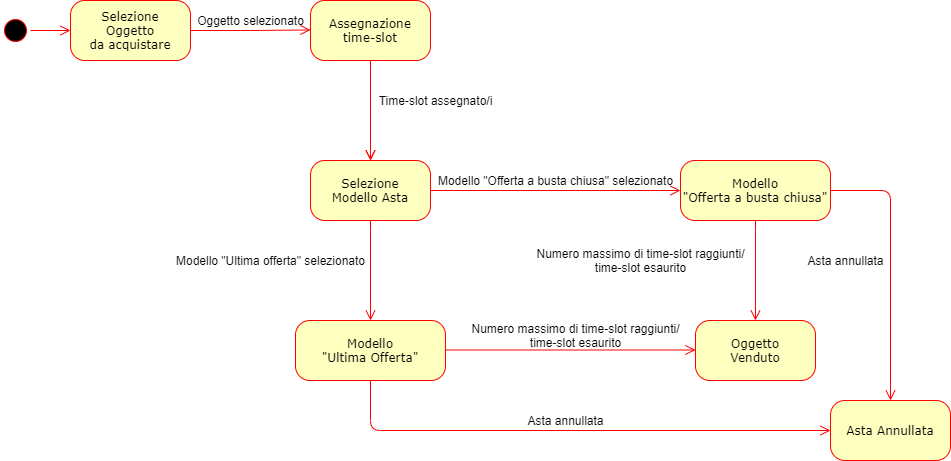

The diagram above was exported from draw.io. Its source (the exported page's mxGraphModel, read from the mxfile embedded in the PNG):
<mxGraphModel dx="1108" dy="433" grid="1" gridSize="10" guides="1" tooltips="1" connect="1" arrows="1" fold="1" page="1" pageScale="1" pageWidth="1100" pageHeight="850" background="#ffffff" math="0" shadow="0">
  <root>
    <mxCell id="0" />
    <mxCell id="1" parent="0" />
    <mxCell id="382b91b5511bd0f7-1" value="" style="ellipse;html=1;shape=startState;fillColor=#000000;strokeColor=#ff0000;rounded=1;shadow=0;comic=0;labelBackgroundColor=none;fontFamily=Verdana;fontSize=12;fontColor=#000000;align=center;direction=south;" parent="1" vertex="1">
      <mxGeometry x="130" y="135" width="30" height="30" as="geometry" />
    </mxCell>
    <mxCell id="382b91b5511bd0f7-5" value="Assegnazione&lt;br&gt;time-slot" style="rounded=1;whiteSpace=wrap;html=1;arcSize=24;fillColor=#ffffc0;strokeColor=#ff0000;shadow=0;comic=0;labelBackgroundColor=none;fontFamily=Verdana;fontSize=12;fontColor=#000000;align=center;" parent="1" vertex="1">
      <mxGeometry x="440" y="120" width="120" height="60" as="geometry" />
    </mxCell>
    <mxCell id="382b91b5511bd0f7-6" value="Selezione&lt;br&gt;Oggetto&lt;br&gt;da acquistare" style="rounded=1;whiteSpace=wrap;html=1;arcSize=24;fillColor=#ffffc0;strokeColor=#ff0000;shadow=0;comic=0;labelBackgroundColor=none;fontFamily=Verdana;fontSize=12;fontColor=#000000;align=center;" parent="1" vertex="1">
      <mxGeometry x="200" y="120" width="120" height="60" as="geometry" />
    </mxCell>
    <mxCell id="2a3bc250acf0617d-9" style="edgeStyle=orthogonalEdgeStyle;html=1;labelBackgroundColor=none;endArrow=open;endSize=8;strokeColor=#ff0000;fontFamily=Verdana;fontSize=12;align=left;" parent="1" source="382b91b5511bd0f7-1" target="382b91b5511bd0f7-6" edge="1">
      <mxGeometry relative="1" as="geometry" />
    </mxCell>
    <mxCell id="dyPRkWZAXjTV81JjuuN2-18" value="Selezione&lt;br&gt;Modello Asta" style="rounded=1;whiteSpace=wrap;html=1;arcSize=24;fillColor=#ffffc0;strokeColor=#ff0000;shadow=0;comic=0;labelBackgroundColor=none;fontFamily=Verdana;fontSize=12;fontColor=#000000;align=center;" parent="1" vertex="1">
      <mxGeometry x="440" y="280" width="120" height="60" as="geometry" />
    </mxCell>
    <mxCell id="dyPRkWZAXjTV81JjuuN2-19" style="edgeStyle=elbowEdgeStyle;html=1;labelBackgroundColor=none;endArrow=open;endSize=8;strokeColor=#ff0000;fontFamily=Verdana;fontSize=12;align=left;exitX=0.25;exitY=1;" parent="1" edge="1">
      <mxGeometry relative="1" as="geometry">
        <mxPoint x="499.5" y="180" as="sourcePoint" />
        <mxPoint x="500" y="280" as="targetPoint" />
      </mxGeometry>
    </mxCell>
    <mxCell id="dyPRkWZAXjTV81JjuuN2-20" style="edgeStyle=orthogonalEdgeStyle;html=1;labelBackgroundColor=none;endArrow=open;endSize=8;strokeColor=#ff0000;fontFamily=Verdana;fontSize=12;align=left;" parent="1" target="dyPRkWZAXjTV81JjuuN2-21" edge="1">
      <mxGeometry relative="1" as="geometry">
        <mxPoint x="560" y="310" as="sourcePoint" />
      </mxGeometry>
    </mxCell>
    <mxCell id="dyPRkWZAXjTV81JjuuN2-21" value="Modello&lt;br&gt;&quot;Offerta a busta chiusa&quot;" style="rounded=1;whiteSpace=wrap;html=1;arcSize=24;fillColor=#ffffc0;strokeColor=#ff0000;shadow=0;comic=0;labelBackgroundColor=none;fontFamily=Verdana;fontSize=12;fontColor=#000000;align=center;" parent="1" vertex="1">
      <mxGeometry x="810" y="280" width="150" height="60" as="geometry" />
    </mxCell>
    <mxCell id="dyPRkWZAXjTV81JjuuN2-23" style="edgeStyle=elbowEdgeStyle;html=1;labelBackgroundColor=none;endArrow=open;endSize=8;strokeColor=#ff0000;fontFamily=Verdana;fontSize=12;align=left;exitX=0.25;exitY=1;" parent="1" edge="1">
      <mxGeometry relative="1" as="geometry">
        <mxPoint x="499.5" y="340" as="sourcePoint" />
        <mxPoint x="500" y="440" as="targetPoint" />
      </mxGeometry>
    </mxCell>
    <mxCell id="dyPRkWZAXjTV81JjuuN2-25" value="Modello&lt;br&gt;&quot;Ultima Offerta&quot;" style="rounded=1;whiteSpace=wrap;html=1;arcSize=24;fillColor=#ffffc0;strokeColor=#ff0000;shadow=0;comic=0;labelBackgroundColor=none;fontFamily=Verdana;fontSize=12;fontColor=#000000;align=center;" parent="1" vertex="1">
      <mxGeometry x="425" y="440" width="150" height="60" as="geometry" />
    </mxCell>
    <mxCell id="dyPRkWZAXjTV81JjuuN2-26" style="edgeStyle=elbowEdgeStyle;html=1;labelBackgroundColor=none;endArrow=open;endSize=8;strokeColor=#ff0000;fontFamily=Verdana;fontSize=12;align=left;exitX=0.25;exitY=1;" parent="1" edge="1">
      <mxGeometry relative="1" as="geometry">
        <mxPoint x="499.5" y="180" as="sourcePoint" />
        <mxPoint x="500" y="280" as="targetPoint" />
      </mxGeometry>
    </mxCell>
    <mxCell id="dyPRkWZAXjTV81JjuuN2-27" value="Oggetto&lt;br&gt;Venduto" style="rounded=1;whiteSpace=wrap;html=1;arcSize=24;fillColor=#ffffc0;strokeColor=#ff0000;shadow=0;comic=0;labelBackgroundColor=none;fontFamily=Verdana;fontSize=12;fontColor=#000000;align=center;" parent="1" vertex="1">
      <mxGeometry x="825" y="440" width="120" height="60" as="geometry" />
    </mxCell>
    <mxCell id="dyPRkWZAXjTV81JjuuN2-29" style="edgeStyle=elbowEdgeStyle;html=1;labelBackgroundColor=none;endArrow=open;endSize=8;strokeColor=#ff0000;fontFamily=Verdana;fontSize=12;align=left;exitX=0.25;exitY=1;" parent="1" edge="1">
      <mxGeometry relative="1" as="geometry">
        <mxPoint x="884.5" y="340" as="sourcePoint" />
        <mxPoint x="885" y="440" as="targetPoint" />
      </mxGeometry>
    </mxCell>
    <mxCell id="dyPRkWZAXjTV81JjuuN2-30" style="edgeStyle=orthogonalEdgeStyle;html=1;labelBackgroundColor=none;endArrow=open;endSize=8;strokeColor=#ff0000;fontFamily=Verdana;fontSize=12;align=left;exitX=1;exitY=0.5;exitDx=0;exitDy=0;" parent="1" source="382b91b5511bd0f7-6" edge="1">
      <mxGeometry relative="1" as="geometry">
        <mxPoint x="360" y="149.5" as="sourcePoint" />
        <mxPoint x="440" y="149.5" as="targetPoint" />
      </mxGeometry>
    </mxCell>
    <mxCell id="dyPRkWZAXjTV81JjuuN2-32" value="Oggetto selezionato" style="text;html=1;align=center;verticalAlign=middle;resizable=0;points=[];autosize=1;" parent="1" vertex="1">
      <mxGeometry x="320" y="130" width="120" height="20" as="geometry" />
    </mxCell>
    <mxCell id="dyPRkWZAXjTV81JjuuN2-33" value="Time-slot assegnato/i" style="text;html=1;align=center;verticalAlign=middle;resizable=0;points=[];autosize=1;" parent="1" vertex="1">
      <mxGeometry x="500" y="210" width="130" height="20" as="geometry" />
    </mxCell>
    <mxCell id="dyPRkWZAXjTV81JjuuN2-35" value="Modello &quot;Offerta a busta chiusa&quot; selezionato" style="text;html=1;align=center;verticalAlign=middle;resizable=0;points=[];autosize=1;" parent="1" vertex="1">
      <mxGeometry x="560" y="290" width="250" height="20" as="geometry" />
    </mxCell>
    <mxCell id="dyPRkWZAXjTV81JjuuN2-36" value="Modello &quot;Ultima offerta&quot; selezionato" style="text;html=1;align=center;verticalAlign=middle;resizable=0;points=[];autosize=1;" parent="1" vertex="1">
      <mxGeometry x="300" y="370" width="200" height="20" as="geometry" />
    </mxCell>
    <mxCell id="dyPRkWZAXjTV81JjuuN2-37" style="edgeStyle=orthogonalEdgeStyle;html=1;labelBackgroundColor=none;endArrow=open;endSize=8;strokeColor=#ff0000;fontFamily=Verdana;fontSize=12;align=left;" parent="1" edge="1">
      <mxGeometry relative="1" as="geometry">
        <mxPoint x="575" y="469.5" as="sourcePoint" />
        <mxPoint x="825" y="469.5" as="targetPoint" />
      </mxGeometry>
    </mxCell>
    <mxCell id="dyPRkWZAXjTV81JjuuN2-38" value="Numero massimo di time-slot raggiunti/&lt;br&gt;time-slot esaurito" style="text;html=1;align=center;verticalAlign=middle;resizable=0;points=[];autosize=1;" parent="1" vertex="1">
      <mxGeometry x="660" y="365" width="220" height="30" as="geometry" />
    </mxCell>
    <mxCell id="dyPRkWZAXjTV81JjuuN2-40" value="Numero massimo di time-slot raggiunti/&lt;br&gt;time-slot esaurito" style="text;html=1;align=center;verticalAlign=middle;resizable=0;points=[];autosize=1;" parent="1" vertex="1">
      <mxGeometry x="595" y="440" width="220" height="30" as="geometry" />
    </mxCell>
    <mxCell id="A3K0JBtu_HOzARxkVbDt-3" value="Asta Annullata" style="rounded=1;whiteSpace=wrap;html=1;arcSize=24;fillColor=#ffffc0;strokeColor=#ff0000;shadow=0;comic=0;labelBackgroundColor=none;fontFamily=Verdana;fontSize=12;fontColor=#000000;align=center;" vertex="1" parent="1">
      <mxGeometry x="960" y="520" width="120" height="60" as="geometry" />
    </mxCell>
    <mxCell id="9mK2WWWWAvH49M6KPqgp-1" style="edgeStyle=orthogonalEdgeStyle;html=1;labelBackgroundColor=none;endArrow=open;endSize=8;strokeColor=#ff0000;fontFamily=Verdana;fontSize=12;align=left;exitX=0.5;exitY=1;exitDx=0;exitDy=0;entryX=0;entryY=0.5;entryDx=0;entryDy=0;" edge="1" parent="1" source="dyPRkWZAXjTV81JjuuN2-25" target="A3K0JBtu_HOzARxkVbDt-3">
      <mxGeometry relative="1" as="geometry">
        <mxPoint x="500" y="549.5" as="sourcePoint" />
        <mxPoint x="750" y="549.5" as="targetPoint" />
        <Array as="points">
          <mxPoint x="500" y="550" />
        </Array>
      </mxGeometry>
    </mxCell>
    <mxCell id="9mK2WWWWAvH49M6KPqgp-2" style="edgeStyle=elbowEdgeStyle;html=1;labelBackgroundColor=none;endArrow=open;endSize=8;strokeColor=#ff0000;fontFamily=Verdana;fontSize=12;align=left;exitX=1;exitY=0.5;exitDx=0;exitDy=0;" edge="1" parent="1" source="dyPRkWZAXjTV81JjuuN2-21">
      <mxGeometry relative="1" as="geometry">
        <mxPoint x="1019.5" y="420" as="sourcePoint" />
        <mxPoint x="1020" y="520" as="targetPoint" />
        <Array as="points">
          <mxPoint x="1020" y="420" />
        </Array>
      </mxGeometry>
    </mxCell>
    <mxCell id="9mK2WWWWAvH49M6KPqgp-3" value="Asta annullata" style="text;html=1;align=center;verticalAlign=middle;resizable=0;points=[];autosize=1;" vertex="1" parent="1">
      <mxGeometry x="650" y="530" width="90" height="20" as="geometry" />
    </mxCell>
    <mxCell id="9mK2WWWWAvH49M6KPqgp-4" value="Asta annullata" style="text;html=1;align=center;verticalAlign=middle;resizable=0;points=[];autosize=1;" vertex="1" parent="1">
      <mxGeometry x="930" y="370" width="90" height="20" as="geometry" />
    </mxCell>
  </root>
</mxGraphModel>